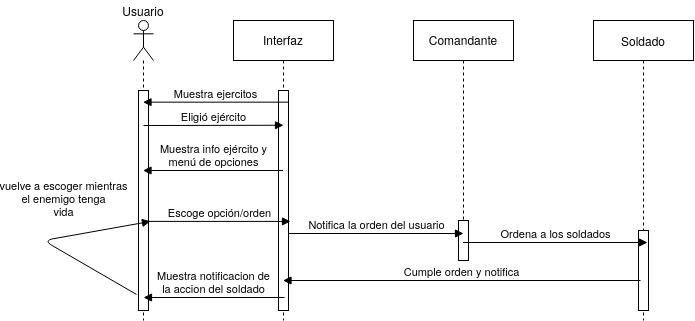

The diagram above was exported from draw.io. Its source (the exported page's mxGraphModel, read from the mxfile embedded in the PNG):
<mxGraphModel dx="801" dy="435" grid="1" gridSize="10" guides="1" tooltips="1" connect="1" arrows="1" fold="1" page="1" pageScale="1" pageWidth="850" pageHeight="1100" math="0" shadow="0">
  <root>
    <mxCell id="0" />
    <mxCell id="1" parent="0" />
    <mxCell id="3nuBFxr9cyL0pnOWT2aG-1" value="Interfaz" style="shape=umlLifeline;perimeter=lifelinePerimeter;container=1;collapsible=0;recursiveResize=0;rounded=0;shadow=0;strokeWidth=1;" parent="1" vertex="1">
      <mxGeometry x="240" y="80" width="100" height="300" as="geometry" />
    </mxCell>
    <mxCell id="3nuBFxr9cyL0pnOWT2aG-2" value="" style="points=[];perimeter=orthogonalPerimeter;rounded=0;shadow=0;strokeWidth=1;" parent="3nuBFxr9cyL0pnOWT2aG-1" vertex="1">
      <mxGeometry x="45" y="70" width="10" height="220" as="geometry" />
    </mxCell>
    <mxCell id="3nuBFxr9cyL0pnOWT2aG-5" value="Comandante" style="shape=umlLifeline;perimeter=lifelinePerimeter;container=1;collapsible=0;recursiveResize=0;rounded=0;shadow=0;strokeWidth=1;" parent="1" vertex="1">
      <mxGeometry x="420" y="80" width="100" height="240" as="geometry" />
    </mxCell>
    <mxCell id="3nuBFxr9cyL0pnOWT2aG-6" value="" style="points=[];perimeter=orthogonalPerimeter;rounded=0;shadow=0;strokeWidth=1;" parent="3nuBFxr9cyL0pnOWT2aG-5" vertex="1">
      <mxGeometry x="45" y="200" width="10" height="40" as="geometry" />
    </mxCell>
    <mxCell id="SiJzyUcbYdJpl05Opdgb-2" value="" style="shape=umlLifeline;participant=umlActor;perimeter=lifelinePerimeter;whiteSpace=wrap;html=1;container=1;collapsible=0;recursiveResize=0;verticalAlign=top;spacingTop=36;outlineConnect=0;" vertex="1" parent="1">
      <mxGeometry x="140" y="80" width="20" height="300" as="geometry" />
    </mxCell>
    <mxCell id="SiJzyUcbYdJpl05Opdgb-6" value="" style="html=1;points=[];perimeter=orthogonalPerimeter;" vertex="1" parent="SiJzyUcbYdJpl05Opdgb-2">
      <mxGeometry x="5" y="70" width="10" height="220" as="geometry" />
    </mxCell>
    <mxCell id="SiJzyUcbYdJpl05Opdgb-16" value="vuelve a escoger mientras&lt;br&gt;el enemigo tenga&lt;br&gt;vida" style="html=1;verticalAlign=bottom;endArrow=block;exitX=-0.2;exitY=0.927;exitDx=0;exitDy=0;exitPerimeter=0;entryX=1.2;entryY=0.595;entryDx=0;entryDy=0;entryPerimeter=0;" edge="1" parent="SiJzyUcbYdJpl05Opdgb-2" source="SiJzyUcbYdJpl05Opdgb-6" target="SiJzyUcbYdJpl05Opdgb-6">
      <mxGeometry x="-0.0769" y="-27" width="80" relative="1" as="geometry">
        <mxPoint x="-130" y="200" as="sourcePoint" />
        <mxPoint x="-50" y="200" as="targetPoint" />
        <Array as="points">
          <mxPoint x="-90" y="220" />
        </Array>
        <mxPoint as="offset" />
      </mxGeometry>
    </mxCell>
    <UserObject label="Usuario" placeholders="1" name="Variable" id="SiJzyUcbYdJpl05Opdgb-4">
      <mxCell style="text;html=1;strokeColor=none;fillColor=none;align=center;verticalAlign=middle;whiteSpace=wrap;overflow=hidden;" vertex="1" parent="1">
        <mxGeometry x="110" y="60" width="80" height="20" as="geometry" />
      </mxCell>
    </UserObject>
    <mxCell id="SiJzyUcbYdJpl05Opdgb-5" value="Soldado" style="shape=umlLifeline;perimeter=lifelinePerimeter;whiteSpace=wrap;html=1;container=1;collapsible=0;recursiveResize=0;outlineConnect=0;" vertex="1" parent="1">
      <mxGeometry x="600" y="80" width="100" height="300" as="geometry" />
    </mxCell>
    <mxCell id="SiJzyUcbYdJpl05Opdgb-13" value="" style="html=1;points=[];perimeter=orthogonalPerimeter;" vertex="1" parent="SiJzyUcbYdJpl05Opdgb-5">
      <mxGeometry x="45" y="210" width="10" height="80" as="geometry" />
    </mxCell>
    <mxCell id="SiJzyUcbYdJpl05Opdgb-7" value="Muestra ejercitos" style="html=1;verticalAlign=bottom;endArrow=block;exitX=1;exitY=0.053;exitDx=0;exitDy=0;exitPerimeter=0;" edge="1" parent="1" source="3nuBFxr9cyL0pnOWT2aG-2" target="SiJzyUcbYdJpl05Opdgb-2">
      <mxGeometry width="80" relative="1" as="geometry">
        <mxPoint x="230" y="160" as="sourcePoint" />
        <mxPoint x="190" y="210" as="targetPoint" />
      </mxGeometry>
    </mxCell>
    <mxCell id="SiJzyUcbYdJpl05Opdgb-8" value="Eligió ejército" style="html=1;verticalAlign=bottom;endArrow=block;entryX=0.5;entryY=0.158;entryDx=0;entryDy=0;entryPerimeter=0;" edge="1" parent="1" target="3nuBFxr9cyL0pnOWT2aG-2">
      <mxGeometry width="80" relative="1" as="geometry">
        <mxPoint x="150" y="185" as="sourcePoint" />
        <mxPoint x="230" y="180" as="targetPoint" />
      </mxGeometry>
    </mxCell>
    <mxCell id="SiJzyUcbYdJpl05Opdgb-9" value="Muestra info ejército y&lt;br&gt;menú de opciones" style="html=1;verticalAlign=bottom;endArrow=block;" edge="1" parent="1" source="3nuBFxr9cyL0pnOWT2aG-1" target="SiJzyUcbYdJpl05Opdgb-2">
      <mxGeometry width="80" relative="1" as="geometry">
        <mxPoint x="190" y="210" as="sourcePoint" />
        <mxPoint x="270" y="210" as="targetPoint" />
      </mxGeometry>
    </mxCell>
    <mxCell id="SiJzyUcbYdJpl05Opdgb-10" value="Escoge opción/orden" style="html=1;verticalAlign=bottom;endArrow=block;entryX=1.2;entryY=0.595;entryDx=0;entryDy=0;entryPerimeter=0;" edge="1" parent="1" source="SiJzyUcbYdJpl05Opdgb-6" target="3nuBFxr9cyL0pnOWT2aG-2">
      <mxGeometry width="80" relative="1" as="geometry">
        <mxPoint x="160" y="260" as="sourcePoint" />
        <mxPoint x="240" y="260" as="targetPoint" />
      </mxGeometry>
    </mxCell>
    <mxCell id="SiJzyUcbYdJpl05Opdgb-11" value="Notifica la orden del usuario" style="html=1;verticalAlign=bottom;endArrow=block;exitX=1;exitY=0.65;exitDx=0;exitDy=0;exitPerimeter=0;" edge="1" parent="1" source="3nuBFxr9cyL0pnOWT2aG-2">
      <mxGeometry width="80" relative="1" as="geometry">
        <mxPoint x="286" y="280" as="sourcePoint" />
        <mxPoint x="470" y="293" as="targetPoint" />
      </mxGeometry>
    </mxCell>
    <mxCell id="SiJzyUcbYdJpl05Opdgb-12" value="Ordena a los soldados" style="html=1;verticalAlign=bottom;endArrow=block;entryX=0.9;entryY=0.15;entryDx=0;entryDy=0;entryPerimeter=0;" edge="1" parent="1" source="3nuBFxr9cyL0pnOWT2aG-5" target="SiJzyUcbYdJpl05Opdgb-13">
      <mxGeometry width="80" relative="1" as="geometry">
        <mxPoint x="530" y="300" as="sourcePoint" />
        <mxPoint x="610" y="300" as="targetPoint" />
      </mxGeometry>
    </mxCell>
    <mxCell id="SiJzyUcbYdJpl05Opdgb-14" value="Cumple orden y notifica" style="html=1;verticalAlign=bottom;endArrow=block;exitX=0.2;exitY=0.625;exitDx=0;exitDy=0;exitPerimeter=0;" edge="1" parent="1" source="SiJzyUcbYdJpl05Opdgb-13" target="3nuBFxr9cyL0pnOWT2aG-1">
      <mxGeometry width="80" relative="1" as="geometry">
        <mxPoint x="470" y="350" as="sourcePoint" />
        <mxPoint x="550" y="350" as="targetPoint" />
      </mxGeometry>
    </mxCell>
    <mxCell id="SiJzyUcbYdJpl05Opdgb-15" value="Muestra notificacion de&lt;br&gt;la accion del soldado" style="html=1;verticalAlign=bottom;endArrow=block;" edge="1" parent="1">
      <mxGeometry width="80" relative="1" as="geometry">
        <mxPoint x="291" y="357" as="sourcePoint" />
        <mxPoint x="150" y="357" as="targetPoint" />
      </mxGeometry>
    </mxCell>
  </root>
</mxGraphModel>